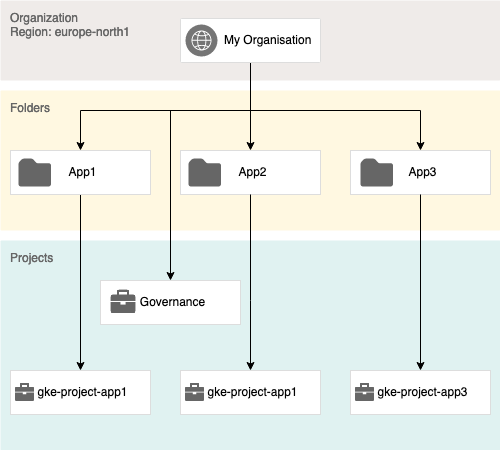

The diagram above was exported from draw.io. Its source (the exported page's mxGraphModel, read from the mxfile embedded in the PNG):
<mxGraphModel dx="954" dy="642" grid="1" gridSize="10" guides="1" tooltips="1" connect="1" arrows="1" fold="1" page="1" pageScale="1" pageWidth="827" pageHeight="1169" math="0" shadow="0">
  <root>
    <mxCell id="0" />
    <mxCell id="1" parent="0" />
    <mxCell id="3m9-cMXYAfo5JfY_h9w6-9" value="&lt;font color=&quot;#666666&quot;&gt;Projects&lt;/font&gt;" style="sketch=0;points=[[0,0,0],[0.25,0,0],[0.5,0,0],[0.75,0,0],[1,0,0],[1,0.25,0],[1,0.5,0],[1,0.75,0],[1,1,0],[0.75,1,0],[0.5,1,0],[0.25,1,0],[0,1,0],[0,0.75,0],[0,0.5,0],[0,0.25,0]];rounded=1;absoluteArcSize=1;arcSize=2;html=1;strokeColor=none;gradientColor=none;shadow=0;dashed=0;fontSize=12;fontColor=#9E9E9E;align=left;verticalAlign=top;spacing=10;spacingTop=-4;whiteSpace=wrap;fillColor=#E0F2F1;" parent="1" vertex="1">
      <mxGeometry x="110" y="320" width="500" height="210" as="geometry" />
    </mxCell>
    <mxCell id="3m9-cMXYAfo5JfY_h9w6-1" value="&lt;font color=&quot;#666666&quot;&gt;Organization&lt;/font&gt;&lt;br&gt;&lt;font color=&quot;#666666&quot;&gt;Region: europe-north1&lt;/font&gt;" style="sketch=0;points=[[0,0,0],[0.25,0,0],[0.5,0,0],[0.75,0,0],[1,0,0],[1,0.25,0],[1,0.5,0],[1,0.75,0],[1,1,0],[0.75,1,0],[0.5,1,0],[0.25,1,0],[0,1,0],[0,0.75,0],[0,0.5,0],[0,0.25,0]];rounded=1;absoluteArcSize=1;arcSize=2;html=1;strokeColor=none;gradientColor=none;shadow=0;dashed=0;fontSize=12;fontColor=#9E9E9E;align=left;verticalAlign=top;spacing=10;spacingTop=-4;whiteSpace=wrap;fillColor=#EFEBE9;" parent="1" vertex="1">
      <mxGeometry x="110" y="80" width="500" height="80" as="geometry" />
    </mxCell>
    <mxCell id="3m9-cMXYAfo5JfY_h9w6-8" value="&lt;div&gt;&lt;font color=&quot;#666666&quot;&gt;Folders&lt;/font&gt;&lt;/div&gt;" style="sketch=0;points=[[0,0,0],[0.25,0,0],[0.5,0,0],[0.75,0,0],[1,0,0],[1,0.25,0],[1,0.5,0],[1,0.75,0],[1,1,0],[0.75,1,0],[0.5,1,0],[0.25,1,0],[0,1,0],[0,0.75,0],[0,0.5,0],[0,0.25,0]];rounded=1;absoluteArcSize=1;arcSize=2;html=1;strokeColor=none;gradientColor=none;shadow=0;dashed=0;fontSize=12;fontColor=#9E9E9E;align=left;verticalAlign=top;spacing=10;spacingTop=-4;whiteSpace=wrap;fillColor=#FFF8E1;" parent="1" vertex="1">
      <mxGeometry x="110" y="170" width="500" height="140" as="geometry" />
    </mxCell>
    <mxCell id="3m9-cMXYAfo5JfY_h9w6-74" style="edgeStyle=orthogonalEdgeStyle;rounded=0;orthogonalLoop=1;jettySize=auto;html=1;exitX=0.5;exitY=1;exitDx=0;exitDy=0;" parent="1" source="3m9-cMXYAfo5JfY_h9w6-5" target="3m9-cMXYAfo5JfY_h9w6-38" edge="1">
      <mxGeometry relative="1" as="geometry" />
    </mxCell>
    <mxCell id="3m9-cMXYAfo5JfY_h9w6-75" style="edgeStyle=orthogonalEdgeStyle;rounded=0;orthogonalLoop=1;jettySize=auto;html=1;exitX=0.5;exitY=1;exitDx=0;exitDy=0;entryX=0.5;entryY=0;entryDx=0;entryDy=0;" parent="1" source="3m9-cMXYAfo5JfY_h9w6-5" target="3m9-cMXYAfo5JfY_h9w6-53" edge="1">
      <mxGeometry relative="1" as="geometry">
        <Array as="points">
          <mxPoint x="360" y="190" />
          <mxPoint x="530" y="190" />
        </Array>
      </mxGeometry>
    </mxCell>
    <mxCell id="3m9-cMXYAfo5JfY_h9w6-76" style="edgeStyle=orthogonalEdgeStyle;rounded=0;orthogonalLoop=1;jettySize=auto;html=1;exitX=0.5;exitY=1;exitDx=0;exitDy=0;entryX=0.5;entryY=0;entryDx=0;entryDy=0;" parent="1" source="3m9-cMXYAfo5JfY_h9w6-5" target="3m9-cMXYAfo5JfY_h9w6-56" edge="1">
      <mxGeometry relative="1" as="geometry">
        <Array as="points">
          <mxPoint x="360" y="190" />
          <mxPoint x="280" y="190" />
        </Array>
      </mxGeometry>
    </mxCell>
    <mxCell id="3m9-cMXYAfo5JfY_h9w6-88" style="edgeStyle=orthogonalEdgeStyle;rounded=0;orthogonalLoop=1;jettySize=auto;html=1;exitX=0.5;exitY=1;exitDx=0;exitDy=0;entryX=0.5;entryY=0;entryDx=0;entryDy=0;" parent="1" source="3m9-cMXYAfo5JfY_h9w6-5" target="3m9-cMXYAfo5JfY_h9w6-85" edge="1">
      <mxGeometry relative="1" as="geometry">
        <Array as="points">
          <mxPoint x="360" y="190" />
          <mxPoint x="190" y="190" />
        </Array>
      </mxGeometry>
    </mxCell>
    <mxCell id="3m9-cMXYAfo5JfY_h9w6-5" value="" style="strokeColor=#dddddd;shadow=0;strokeWidth=1;rounded=1;absoluteArcSize=1;arcSize=2;" parent="1" vertex="1">
      <mxGeometry x="290" y="98" width="140" height="44" as="geometry" />
    </mxCell>
    <mxCell id="3m9-cMXYAfo5JfY_h9w6-6" value="&lt;div&gt;My Organisation&lt;/div&gt;" style="sketch=0;dashed=0;connectable=0;html=1;fillColor=#757575;strokeColor=none;shape=mxgraph.gcp2.blank;part=1;labelPosition=right;verticalLabelPosition=middle;align=left;verticalAlign=middle;spacingLeft=5;fontSize=12;" parent="3m9-cMXYAfo5JfY_h9w6-5" vertex="1">
      <mxGeometry y="0.5" width="32" height="32" relative="1" as="geometry">
        <mxPoint x="5" y="-16" as="offset" />
      </mxGeometry>
    </mxCell>
    <mxCell id="3m9-cMXYAfo5JfY_h9w6-7" value="" style="sketch=0;outlineConnect=0;dashed=0;verticalLabelPosition=bottom;verticalAlign=top;align=center;html=1;fontSize=12;fontStyle=0;aspect=fixed;pointerEvents=1;shape=mxgraph.aws4.globe;" parent="3m9-cMXYAfo5JfY_h9w6-5" vertex="1">
      <mxGeometry x="11" y="12" width="20" height="20" as="geometry" />
    </mxCell>
    <mxCell id="3m9-cMXYAfo5JfY_h9w6-42" value="" style="group" parent="1" vertex="1" connectable="0">
      <mxGeometry x="290" y="230" width="140" height="44" as="geometry" />
    </mxCell>
    <mxCell id="3m9-cMXYAfo5JfY_h9w6-38" value="&lt;div align=&quot;center&quot;&gt;App2&lt;/div&gt;" style="dashed=0;strokeColor=#dddddd;shadow=0;strokeWidth=1;labelPosition=center;verticalLabelPosition=middle;align=center;verticalAlign=middle;spacingLeft=5;fontSize=12;whiteSpace=wrap;html=1;" parent="3m9-cMXYAfo5JfY_h9w6-42" vertex="1">
      <mxGeometry width="140" height="44" as="geometry" />
    </mxCell>
    <mxCell id="3m9-cMXYAfo5JfY_h9w6-60" value="" style="sketch=0;aspect=fixed;pointerEvents=1;shadow=0;dashed=0;html=1;strokeColor=none;labelPosition=center;verticalLabelPosition=bottom;verticalAlign=top;align=center;fillColor=#666666;shape=mxgraph.mscae.enterprise.folder" parent="3m9-cMXYAfo5JfY_h9w6-42" vertex="1">
      <mxGeometry x="8" y="8" width="32.56" height="28" as="geometry" />
    </mxCell>
    <mxCell id="3m9-cMXYAfo5JfY_h9w6-52" value="" style="group" parent="1" vertex="1" connectable="0">
      <mxGeometry x="460" y="230" width="140" height="44" as="geometry" />
    </mxCell>
    <mxCell id="3m9-cMXYAfo5JfY_h9w6-53" value="&lt;div align=&quot;center&quot;&gt;App3&lt;/div&gt;" style="dashed=0;strokeColor=#dddddd;shadow=0;strokeWidth=1;labelPosition=center;verticalLabelPosition=middle;align=center;verticalAlign=middle;spacingLeft=5;fontSize=12;whiteSpace=wrap;html=1;" parent="3m9-cMXYAfo5JfY_h9w6-52" vertex="1">
      <mxGeometry width="140" height="44" as="geometry" />
    </mxCell>
    <mxCell id="3m9-cMXYAfo5JfY_h9w6-59" value="" style="sketch=0;aspect=fixed;pointerEvents=1;shadow=0;dashed=0;html=1;strokeColor=none;labelPosition=center;verticalLabelPosition=bottom;verticalAlign=top;align=center;fillColor=#666666;shape=mxgraph.mscae.enterprise.folder" parent="3m9-cMXYAfo5JfY_h9w6-52" vertex="1">
      <mxGeometry x="10.000000000000028" y="8" width="32.56" height="28" as="geometry" />
    </mxCell>
    <mxCell id="3m9-cMXYAfo5JfY_h9w6-55" value="" style="group" parent="1" vertex="1" connectable="0">
      <mxGeometry x="210" y="360" width="140" height="44" as="geometry" />
    </mxCell>
    <mxCell id="3m9-cMXYAfo5JfY_h9w6-56" value="Governance" style="dashed=0;strokeColor=#dddddd;shadow=0;strokeWidth=1;labelPosition=center;verticalLabelPosition=middle;align=center;verticalAlign=middle;spacingLeft=5;fontSize=12;whiteSpace=wrap;html=1;" parent="3m9-cMXYAfo5JfY_h9w6-55" vertex="1">
      <mxGeometry width="140" height="44" as="geometry" />
    </mxCell>
    <mxCell id="3m9-cMXYAfo5JfY_h9w6-57" value="" style="shape=image;html=1;verticalAlign=top;verticalLabelPosition=bottom;labelBackgroundColor=#ffffff;imageAspect=0;aspect=fixed;image=https://cdn2.iconfinder.com/data/icons/boxicons-solid-vol-1/24/bxs-briefcase-128.png;opacity=60;" parent="3m9-cMXYAfo5JfY_h9w6-55" vertex="1">
      <mxGeometry x="8" y="7" width="30" height="30" as="geometry" />
    </mxCell>
    <mxCell id="3m9-cMXYAfo5JfY_h9w6-61" value="" style="group" parent="1" vertex="1" connectable="0">
      <mxGeometry x="120" y="450" width="140" height="44" as="geometry" />
    </mxCell>
    <mxCell id="3m9-cMXYAfo5JfY_h9w6-62" value="gke-project-app1" style="dashed=0;strokeColor=#dddddd;shadow=0;strokeWidth=1;labelPosition=center;verticalLabelPosition=middle;align=center;verticalAlign=middle;spacingLeft=5;fontSize=12;whiteSpace=wrap;html=1;" parent="3m9-cMXYAfo5JfY_h9w6-61" vertex="1">
      <mxGeometry width="140" height="44" as="geometry" />
    </mxCell>
    <mxCell id="3m9-cMXYAfo5JfY_h9w6-63" value="" style="shape=image;html=1;verticalAlign=top;verticalLabelPosition=bottom;labelBackgroundColor=#ffffff;imageAspect=0;aspect=fixed;image=https://cdn2.iconfinder.com/data/icons/boxicons-solid-vol-1/24/bxs-briefcase-128.png;opacity=60;" parent="3m9-cMXYAfo5JfY_h9w6-61" vertex="1">
      <mxGeometry x="3" y="10.5" width="23" height="23" as="geometry" />
    </mxCell>
    <mxCell id="3m9-cMXYAfo5JfY_h9w6-64" value="" style="group" parent="1" vertex="1" connectable="0">
      <mxGeometry x="290" y="450" width="140" height="44" as="geometry" />
    </mxCell>
    <mxCell id="3m9-cMXYAfo5JfY_h9w6-65" value="gke-project-app1" style="dashed=0;strokeColor=#dddddd;shadow=0;strokeWidth=1;labelPosition=center;verticalLabelPosition=middle;align=center;verticalAlign=middle;spacingLeft=5;fontSize=12;whiteSpace=wrap;html=1;" parent="3m9-cMXYAfo5JfY_h9w6-64" vertex="1">
      <mxGeometry width="140" height="44" as="geometry" />
    </mxCell>
    <mxCell id="3m9-cMXYAfo5JfY_h9w6-66" value="" style="shape=image;html=1;verticalAlign=top;verticalLabelPosition=bottom;labelBackgroundColor=#ffffff;imageAspect=0;aspect=fixed;image=https://cdn2.iconfinder.com/data/icons/boxicons-solid-vol-1/24/bxs-briefcase-128.png;opacity=60;" parent="3m9-cMXYAfo5JfY_h9w6-64" vertex="1">
      <mxGeometry x="3" y="10.5" width="23" height="23" as="geometry" />
    </mxCell>
    <mxCell id="3m9-cMXYAfo5JfY_h9w6-67" value="" style="group" parent="1" vertex="1" connectable="0">
      <mxGeometry x="460" y="450" width="140" height="44" as="geometry" />
    </mxCell>
    <mxCell id="3m9-cMXYAfo5JfY_h9w6-68" value="gke-project-app3" style="dashed=0;strokeColor=#dddddd;shadow=0;strokeWidth=1;labelPosition=center;verticalLabelPosition=middle;align=center;verticalAlign=middle;spacingLeft=5;fontSize=12;whiteSpace=wrap;html=1;" parent="3m9-cMXYAfo5JfY_h9w6-67" vertex="1">
      <mxGeometry width="140" height="44" as="geometry" />
    </mxCell>
    <mxCell id="3m9-cMXYAfo5JfY_h9w6-69" value="" style="shape=image;html=1;verticalAlign=top;verticalLabelPosition=bottom;labelBackgroundColor=#ffffff;imageAspect=0;aspect=fixed;image=https://cdn2.iconfinder.com/data/icons/boxicons-solid-vol-1/24/bxs-briefcase-128.png;opacity=60;" parent="3m9-cMXYAfo5JfY_h9w6-67" vertex="1">
      <mxGeometry x="3" y="10.5" width="23" height="23" as="geometry" />
    </mxCell>
    <mxCell id="3m9-cMXYAfo5JfY_h9w6-70" style="edgeStyle=orthogonalEdgeStyle;rounded=0;orthogonalLoop=1;jettySize=auto;html=1;exitX=0.5;exitY=1;exitDx=0;exitDy=0;endArrow=classic;endFill=1;" parent="1" source="3m9-cMXYAfo5JfY_h9w6-53" target="3m9-cMXYAfo5JfY_h9w6-68" edge="1">
      <mxGeometry relative="1" as="geometry" />
    </mxCell>
    <mxCell id="3m9-cMXYAfo5JfY_h9w6-71" style="edgeStyle=orthogonalEdgeStyle;rounded=0;orthogonalLoop=1;jettySize=auto;html=1;exitX=0.5;exitY=1;exitDx=0;exitDy=0;entryX=0.5;entryY=0;entryDx=0;entryDy=0;" parent="1" source="3m9-cMXYAfo5JfY_h9w6-38" target="3m9-cMXYAfo5JfY_h9w6-65" edge="1">
      <mxGeometry relative="1" as="geometry">
        <Array as="points">
          <mxPoint x="360" y="380" />
          <mxPoint x="360" y="380" />
        </Array>
      </mxGeometry>
    </mxCell>
    <mxCell id="3m9-cMXYAfo5JfY_h9w6-72" style="edgeStyle=orthogonalEdgeStyle;rounded=0;orthogonalLoop=1;jettySize=auto;html=1;exitX=0.5;exitY=1;exitDx=0;exitDy=0;" parent="1" source="3m9-cMXYAfo5JfY_h9w6-85" target="3m9-cMXYAfo5JfY_h9w6-62" edge="1">
      <mxGeometry relative="1" as="geometry">
        <mxPoint x="190" y="290" as="sourcePoint" />
      </mxGeometry>
    </mxCell>
    <mxCell id="3m9-cMXYAfo5JfY_h9w6-84" value="" style="group" parent="1" vertex="1" connectable="0">
      <mxGeometry x="120" y="230" width="140" height="44" as="geometry" />
    </mxCell>
    <mxCell id="3m9-cMXYAfo5JfY_h9w6-85" value="&lt;div align=&quot;center&quot;&gt;App1&lt;/div&gt;" style="dashed=0;strokeColor=#dddddd;shadow=0;strokeWidth=1;labelPosition=center;verticalLabelPosition=middle;align=center;verticalAlign=middle;spacingLeft=5;fontSize=12;whiteSpace=wrap;html=1;" parent="3m9-cMXYAfo5JfY_h9w6-84" vertex="1">
      <mxGeometry width="140" height="44" as="geometry" />
    </mxCell>
    <mxCell id="3m9-cMXYAfo5JfY_h9w6-86" value="" style="sketch=0;aspect=fixed;pointerEvents=1;shadow=0;dashed=0;html=1;strokeColor=none;labelPosition=center;verticalLabelPosition=bottom;verticalAlign=top;align=center;fillColor=#666666;shape=mxgraph.mscae.enterprise.folder" parent="3m9-cMXYAfo5JfY_h9w6-84" vertex="1">
      <mxGeometry x="8" y="8" width="32.56" height="28" as="geometry" />
    </mxCell>
  </root>
</mxGraphModel>